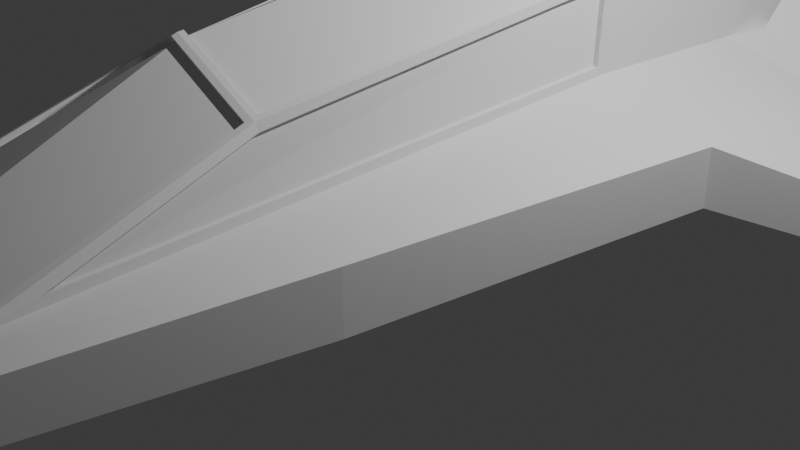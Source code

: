 # Source: spaceship.blend  (saved by Blender 4.1.24; exported with 4.5.12 LTS)
import bpy
from mathutils import Matrix  # noqa: F401  (used for matrix-valued properties, if any)

bpy.ops.wm.read_factory_settings(use_empty=True)
scene = bpy.context.scene
scene.name = 'Scene'

# ---- collections
col_collection = bpy.data.collections.new('Collection'); scene.collection.children.link(col_collection)

# ---- materials (node trees are filled in below, after node groups)
mat_material_001 = bpy.data.materials.new('Material.001')
mat_material_001.use_transparent_shadow = False
mat_material_001.roughness = 1.0

# ---- material node trees
mat_material_001.use_nodes = True; mat_material_001.node_tree.nodes.clear()
_N = mat_material_001.node_tree.nodes; _L = mat_material_001.node_tree.links
n0 = _N.new('ShaderNodeBsdfPrincipled'); n0.name = 'Principled BSDF'; n0.location = (0, 300)
n0.inputs[2].default_value = 1.0
n0.inputs[13].default_value = 0.0
n1 = _N.new('ShaderNodeOutputMaterial'); n1.name = 'Material Output'; n1.location = (280, 300)
_L.new(n0.outputs[0], n1.inputs[0])
n1.is_active_output = True

# ---- world
world_world = bpy.data.worlds.new('World'); scene.world = world_world
world_world.use_nodes = True; world_world.node_tree.nodes.clear()
_N = world_world.node_tree.nodes; _L = world_world.node_tree.links
n0 = _N.new('ShaderNodeOutputWorld'); n0.name = 'World Output'; n0.location = (300, 300)
n1 = _N.new('ShaderNodeBackground'); n1.name = 'Background'; n1.location = (10, 300)
n1.inputs[0].default_value = (0.05088, 0.05088, 0.05088, 1.0)
_L.new(n1.outputs[0], n0.inputs[0])
n0.is_active_output = True
world_world.color = (0.05088, 0.05088, 0.05088)
world_world.use_sun_shadow = False
world_world.sun_shadow_jitter_overblur = 0.0

# ---- cameras
cam_camera = bpy.data.cameras.new('Camera')
cam_camera.clip_end = 100.0
cam_camera.ortho_scale = 7.314

# ---- lights
light_light = bpy.data.lights.new('Light', 'POINT')
light_light.transmission_factor = 0.0
light_light.energy = 1000.0
light_light.shadow_soft_size = 0.1
light_light.shadow_maximum_resolution = 0.006
light_light.use_absolute_resolution = True

# ---- meshes
me_cube_001 = bpy.data.meshes.new('Cube.001')
me_cube_001.from_pydata([(0.7497, 0.05943, -0.4286), (0.9307, 0.01094, -0.9089), (0.793, 0.504, -1.11), (0.7396, 0.5025, -1.004), (-0.8857, -0.01129, -0.3535), (-0.9734, -0.01129, -1.006), (-2.646, 0.2378, -2.012), (-2.402, 0.2378, -1.612), (0.5125, -0.3692, -0.9969), (0.5125, 0.1149, -0.9969), (1.027, -0.01129, -0.9937), (1.027, -0.217, -0.9937), (-0.3151, -0.3692, 1.607), (-0.08629, -0.1621, 4.217), (-0.1607, -0.1621, 4.217), (-0.6226, -0.217, 1.605), (-0.08629, -0.06621, 4.217), (-0.1607, -0.06621, 4.217), (0.6427, -0.217, 1.613), (0.6427, -0.01129, 1.613), (0.1455, -0.06621, 4.218), (0.1455, -0.1621, 4.218), (-0.4013, -0.3692, 0.3017), (-0.798, -0.217, 0.2992), (0.8346, -0.217, 0.3095), (0.8346, -0.01129, 0.3095), (-0.3539, -0.01129, 2.459), (-0.6226, -0.01129, 1.605), (-0.4444, -0.3692, -0.3507), (-0.8857, -0.217, -0.3535), (-0.798, -0.01129, 0.2992), (-0.4013, 0.1149, 0.3017), (-0.007719, 0.4219, 1.628), (-0.2965, 0.2672, 1.625), (-0.2963, 0.2485, 1.618), (-0.007534, 0.4032, 1.621), (0.4638, -0.3692, -0.345), (0.415, -0.3692, 0.3069), (-0.004597, -0.3692, 0.3042), (-0.003063, -0.3692, -0.348), (0.06677, -0.06621, 4.218), (0.3438, -0.01129, 2.463), (-0.01394, -0.01129, 2.604), (-0.01191, -0.06621, 4.217), (0.3175, -0.3692, 1.611), (-0.007662, -0.3692, 1.609), (0.06677, -0.1621, 4.218), (-0.01191, -0.1621, 4.217), (-0.3555, -0.2536, -1.002), (-0.4375, 0.1149, -1.003), (-0.4362, 0.1149, -1.203), (-0.3542, -0.2536, -1.202), (0.3516, 0.03171, 2.242), (0.4097, 0.1426, 0.3363), (0.3899, 0.1401, 0.3351), (0.3318, 0.0292, 2.241), (-0.9734, -0.217, -1.006), (-0.4875, 0.1149, -1.003), (-0.4875, -0.3692, -1.003), (-0.01368, -0.001519, 2.585), (0.3244, -0.001008, 2.452), (0.3246, -0.01969, 2.445), (-0.01349, -0.0202, 2.578), (0.4638, 0.1149, -0.345), (0.5125, 0.4451, -0.9969), (0.4638, 0.4451, -0.345), (0.5888, 0.09284, -0.9111), (0.5532, 0.1443, -0.4298), (0.5533, 0.7495, -1.066), (0.5865, 0.748, -1.171), (0.9306, -0.217, -0.3421), (0.415, 0.1149, 0.3069), (0.04847, 0.5375, -0.9998), (0.4625, 0.4083, -0.9972), (0.4638, 0.4083, -1.197), (0.04973, 0.5375, -1.2), (0.9306, -0.01129, -0.3421), (0.3805, -0.2536, -0.9977), (0.04847, -0.3191, -0.9998), (0.04973, -0.3191, -1.2), (0.3817, -0.2536, -1.198), (-0.00153, -0.3692, -1.0), (-0.3591, 0.03082, 2.243), (-0.3192, 0.2397, 1.6), (-0.2994, 0.237, 1.599), (-0.3393, 0.02816, 2.242), (1.951, -0.4042, -0.4179), (2.17, -0.4042, -0.7084), (-0.4444, 0.1149, -0.3507), (-0.007573, 0.4307, 1.589), (0.3005, 0.2782, 1.591), (0.3008, 0.2584, 1.588), (-0.00735, 0.4109, 1.586), (-0.00153, 0.6055, -1.0), (-0.003063, 0.6055, -0.348), (-0.2981, 0.2786, 1.587), (-0.2979, 0.2588, 1.584), (-0.4875, 0.4451, -1.003), (-0.4444, 0.4451, -0.3507), (-0.004597, 0.6055, 0.3042), (-0.4013, 0.4451, 0.3017), (0.415, 0.4451, 0.3069), (-0.4375, 0.409, -1.003), (-0.05153, 0.5363, -1.0), (-0.05027, 0.5363, -1.2), (-0.4362, 0.409, -1.203), (-1.905, -0.4042, -0.4422), (-1.905, -0.499, -0.4422), (-2.402, 0.181, -1.612), (-2.121, -0.4042, -0.7355), (-2.121, -0.499, -0.7355), (1.951, -0.499, -0.4179), (2.17, -0.499, -0.7084), (-2.646, 0.181, -2.012), (2.712, 0.181, -1.978), (2.712, 0.2378, -1.978), (2.463, 0.2378, -1.581), (2.463, 0.181, -1.581), (-0.7041, 0.06059, -0.4378), (-0.879, 0.01209, -0.9203), (-0.5642, 0.09169, -0.9184), (-0.5328, 0.1432, -0.4366), (-0.5327, 0.7483, -1.072), (-0.5665, 0.7469, -1.178), (-0.7466, 0.5052, -1.12), (-0.6945, 0.5037, -1.013), (0.04847, -0.01129, -0.9998), (-0.00153, -0.01129, -1.0), (0.4625, 0.1149, -0.9972), (-0.05153, -0.3192, -1.0), (-0.05153, -0.01129, -1.0), (-0.05027, -0.01129, -1.2), (-0.05027, -0.3192, -1.2), (0.04973, -0.01129, -1.2), (0.4638, 0.1149, -1.197), (0.2986, 0.2669, 1.629), (0.3175, 0.2679, 1.611), (-0.3345, -0.000841, 2.448), (-0.3151, 0.2679, 1.607), (-0.007662, 0.4282, 1.609), (-0.3962, 0.142, 0.3306), (-0.4042, 0.4122, 0.331), (-0.004691, 0.6029, 0.3241), (0.3953, 0.4506, 0.3267), (-0.3819, 0.451, 0.3218), (0.3216, 0.239, 1.604), (0.4175, 0.4115, 0.3368), (-0.3343, -0.01952, 2.441), (0.2987, 0.2483, 1.621), (-0.3764, 0.1394, 0.3296), (-0.3844, 0.4096, 0.33), (0.3955, 0.4308, 0.3237), (-0.004467, 0.5831, 0.3211), (-0.3817, 0.4312, 0.3188), (0.3977, 0.409, 0.3356), (0.3018, 0.2365, 1.603)], [], [(0, 1, 2, 3), (4, 5, 6, 7), (8, 9, 10, 11), (12, 13, 14, 15), (13, 16, 17, 14), (18, 19, 20, 21), (22, 12, 15, 23), (24, 25, 19, 18), (16, 26, 27, 17), (28, 22, 23, 29), (14, 17, 27, 15), (15, 27, 30, 23), (26, 31, 30, 27), (32, 33, 34, 35), (36, 37, 38, 39), (40, 41, 42, 43), (37, 44, 45, 38), (46, 40, 43, 47), (44, 46, 47, 45), (48, 49, 50, 51), (52, 53, 54, 55), (56, 5, 57, 58), (59, 60, 61, 62), (39, 38, 22, 28), (43, 42, 26, 16), (38, 45, 12, 22), (47, 43, 16, 13), (45, 47, 13, 12), (63, 9, 64, 65), (66, 67, 68, 69), (18, 21, 46, 44), (21, 20, 40, 46), (24, 18, 44, 37), (20, 19, 41, 40), (70, 24, 37, 36), (19, 25, 71, 41), (72, 73, 74, 75), (11, 70, 36, 8), (25, 76, 63, 71), (77, 78, 79, 80), (81, 39, 28, 58), (82, 83, 84, 85), (8, 36, 39, 81), (58, 28, 29, 56), (76, 25, 86, 87), (31, 88, 4, 30), (89, 90, 91, 92), (65, 64, 93, 94), (95, 89, 92, 96), (94, 93, 97, 98), (99, 94, 98, 100), (101, 65, 94, 99), (102, 103, 104, 105), (71, 63, 65, 101), (88, 31, 100, 98), (57, 88, 98, 97), (23, 30, 106, 107), (29, 4, 7, 108), (107, 106, 109, 110), (86, 111, 112, 87), (25, 24, 111, 86), (30, 4, 109, 106), (70, 76, 87, 112), (29, 23, 107, 110), (24, 70, 112, 111), (4, 29, 110, 109), (108, 7, 6, 113), (114, 115, 116, 117), (10, 76, 116, 115), (76, 70, 117, 116), (11, 10, 115, 114), (5, 56, 113, 6), (56, 29, 108, 113), (70, 11, 114, 117), (118, 119, 5, 4), (66, 1, 10, 9), (119, 120, 57, 5), (1, 0, 76, 10), (120, 121, 88, 57), (67, 66, 9, 63), (0, 67, 63, 76), (121, 118, 4, 88), (122, 123, 124, 125), (3, 2, 69, 68), (1, 66, 69, 2), (67, 0, 3, 68), (121, 120, 123, 122), (120, 119, 124, 123), (119, 118, 125, 124), (118, 121, 122, 125), (78, 77, 8, 81), (126, 78, 81, 127), (128, 73, 64, 9), (77, 128, 9, 8), (72, 126, 127, 93), (73, 72, 93, 64), (129, 130, 127, 81), (48, 129, 81, 58), (49, 48, 58, 57), (130, 103, 93, 127), (103, 102, 97, 93), (102, 49, 57, 97), (51, 50, 131, 132), (131, 50, 105, 104), (130, 129, 132, 131), (49, 102, 105, 50), (103, 130, 131, 104), (129, 48, 51, 132), (79, 133, 134, 80), (134, 133, 75, 74), (128, 77, 80, 134), (78, 126, 133, 79), (126, 72, 75, 133), (73, 128, 134, 74), (60, 59, 42, 41), (135, 60, 41, 136), (59, 137, 26, 42), (137, 33, 138, 26), (32, 135, 136, 139), (33, 32, 139, 138), (82, 140, 31, 26), (140, 141, 100, 31), (83, 82, 26, 138), (141, 83, 138, 100), (90, 89, 139, 136), (142, 143, 101, 99), (89, 95, 138, 139), (144, 142, 99, 100), (95, 144, 100, 138), (143, 90, 136, 101), (52, 145, 136, 41), (53, 52, 41, 71), (145, 146, 101, 136), (146, 53, 71, 101), (147, 62, 35, 34), (62, 61, 148, 35), (33, 137, 147, 34), (60, 135, 148, 61), (135, 32, 35, 148), (137, 59, 62, 147), (149, 85, 84, 150), (140, 82, 85, 149), (83, 141, 150, 84), (141, 140, 149, 150), (91, 151, 152, 92), (92, 152, 153, 96), (90, 143, 151, 91), (142, 144, 153, 152), (143, 142, 152, 151), (144, 95, 96, 153), (55, 54, 154, 155), (146, 145, 155, 154), (145, 52, 55, 155), (53, 146, 154, 54)])
me_cube_001.polygons.foreach_set('use_smooth', [True] * 154)
_k = set([(0, 1), (0, 3), (0, 67), (0, 76), (1, 2), (1, 10), (1, 66), (2, 3), (2, 69), (3, 68), (4, 5), (4, 7), (4, 29), (4, 30), (4, 88), (4, 109), (4, 118), (5, 6), (5, 56), (5, 57), (5, 119), (6, 7), (6, 113), (7, 108), (8, 11), (8, 36), (8, 81), (9, 10), (9, 63), (9, 64), (9, 66), (10, 11), (10, 76), (10, 115), (11, 70), (11, 114), (12, 13), (12, 15), (12, 22), (12, 45), (13, 14), (13, 47), (14, 15), (14, 17), (15, 23), (15, 27), (16, 17), (16, 26), (16, 43), (17, 27), (18, 19), (18, 21), (18, 24), (18, 44), (19, 20), (19, 25), (19, 41), (20, 21), (20, 40), (21, 46), (22, 23), (22, 28), (23, 29), (23, 30), (23, 107), (24, 25), (24, 37), (24, 70), (24, 111), (25, 71), (25, 76), (25, 86), (26, 27), (26, 31), (26, 42), (26, 82), (26, 137), (26, 138), (27, 30), (28, 29), (28, 58), (29, 56), (29, 108), (29, 110), (30, 31), (30, 106), (31, 88), (31, 100), (31, 140), (32, 33), (32, 35), (32, 135), (32, 139), (33, 34), (33, 137), (33, 138), (34, 35), (34, 147), (35, 62), (35, 148), (36, 37), (36, 70), (37, 44), (40, 41), (40, 43), (41, 42), (41, 52), (41, 60), (41, 71), (41, 136), (42, 43), (42, 59), (44, 45), (44, 46), (46, 47), (48, 49), (48, 51), (48, 129), (49, 50), (49, 102), (50, 51), (50, 105), (51, 132), (52, 53), (52, 55), (52, 145), (53, 54), (53, 71), (53, 146), (54, 55), (54, 154), (55, 155), (56, 58), (56, 113), (57, 88), (57, 97), (57, 120), (58, 81), (59, 60), (59, 62), (59, 137), (60, 61), (60, 135), (61, 62), (61, 148), (62, 147), (63, 67), (63, 71), (63, 76), (64, 65), (64, 93), (65, 94), (65, 101), (66, 67), (66, 69), (67, 68), (68, 69), (70, 76), (70, 112), (70, 117), (71, 101), (72, 73), (72, 75), (72, 126), (73, 74), (73, 128), (74, 75), (74, 134), (75, 133), (76, 87), (76, 116), (77, 78), (77, 80), (77, 128), (78, 79), (78, 126), (79, 80), (79, 133), (80, 134), (82, 83), (82, 85), (82, 140), (83, 84), (83, 138), (83, 141), (84, 85), (84, 150), (85, 149), (86, 87), (86, 111), (87, 112), (88, 121), (89, 90), (89, 92), (89, 95), (89, 139), (90, 91), (90, 136), (90, 143), (91, 92), (91, 151), (92, 96), (92, 152), (93, 94), (93, 97), (94, 98), (94, 99), (95, 96), (95, 138), (95, 144), (96, 153), (97, 98), (98, 100), (99, 100), (99, 101), (99, 142), (100, 138), (100, 141), (100, 144), (101, 136), (101, 143), (101, 146), (102, 103), (102, 105), (103, 104), (103, 130), (104, 105), (104, 131), (106, 107), (106, 109), (107, 110), (108, 113), (109, 110), (111, 112), (114, 115), (114, 117), (115, 116), (116, 117), (118, 119), (118, 121), (118, 125), (119, 120), (119, 124), (120, 121), (120, 123), (121, 122), (122, 123), (122, 125), (123, 124), (124, 125), (128, 134), (129, 130), (129, 132), (131, 132), (135, 136), (135, 148), (136, 139), (136, 145), (137, 147), (138, 139), (140, 141), (140, 149), (141, 150), (142, 143), (142, 144), (142, 152), (143, 151), (144, 153), (145, 146), (145, 155), (146, 154), (149, 150), (151, 152), (152, 153), (154, 155)])
me_cube_001.attributes.new('sharp_edge', 'BOOLEAN', 'EDGE').data.foreach_set('value', [ (min(e.vertices), max(e.vertices)) in _k for e in me_cube_001.edges])
_uv = me_cube_001.uv_layers.new(name='UVMap')
_uv.uv.foreach_set('vector', [0.8478, 0.5112, 0.8709, 0.5106, 0.8709, 0.5106, 0.8478, 0.5112, 0.8438, 0.75, 0.875, 0.75, 0.875, 0.75, 0.8438, 0.75, 0.375, 0.1857, 0.625, 0.1857, 0.625, 0.25, 0.375, 0.25, 0.25, 0.6893, 0.375, 0.6893, 0.375, 0.75, 0.25, 0.75, 0.375, 0.6893, 0.625, 0.6893, 0.625, 0.75, 0.375, 0.75, 0.375, 0.375, 0.625, 0.375, 0.625, 0.5, 0.375, 0.5, 0.1875, 0.6893, 0.25, 0.6893, 0.25, 0.75, 0.1875, 0.75, 0.375, 0.3125, 0.625, 0.3125, 0.625, 0.375, 0.375, 0.375, 0.625, 0.6893, 0.75, 0.6893, 0.75, 0.75, 0.625, 0.75, 0.1562, 0.6893, 0.1875, 0.6893, 0.1875, 0.75, 0.1562, 0.75, 0.375, 0.75, 0.625, 0.75, 0.625, 0.875, 0.375, 0.875, 0.375, 0.875, 0.625, 0.875, 0.625, 0.9375, 0.375, 0.9375, 0.75, 0.6893, 0.8125, 0.6893, 0.8125, 0.75, 0.75, 0.75, 0.75, 0.6284, 0.75, 0.6857, 0.75, 0.6857, 0.75, 0.6284, 0.1562, 0.5643, 0.1875, 0.5643, 0.1875, 0.6285, 0.1562, 0.6285, 0.625, 0.5643, 0.75, 0.5643, 0.75, 0.6285, 0.625, 0.6285, 0.1875, 0.5643, 0.25, 0.5643, 0.25, 0.6285, 0.1875, 0.6285, 0.375, 0.5643, 0.625, 0.5643, 0.625, 0.6285, 0.375, 0.6285, 0.25, 0.5643, 0.375, 0.5643, 0.375, 0.6285, 0.25, 0.6285, 0.4025, 0.067, 0.625, 0.067, 0.625, 0.067, 0.4025, 0.067, 0.7533, 0.5643, 0.8115, 0.5643, 0.8115, 0.5643, 0.7533, 0.5643, 0.375, 0.0, 0.625, 0.0, 0.625, 0.06075, 0.375, 0.06075, 0.75, 0.6284, 0.75, 0.5678, 0.75, 0.5678, 0.75, 0.6284, 0.1562, 0.6285, 0.1875, 0.6285, 0.1875, 0.6893, 0.1562, 0.6893, 0.625, 0.6285, 0.75, 0.6285, 0.75, 0.6893, 0.625, 0.6893, 0.1875, 0.6285, 0.25, 0.6285, 0.25, 0.6893, 0.1875, 0.6893, 0.375, 0.6285, 0.625, 0.6285, 0.625, 0.6893, 0.375, 0.6893, 0.25, 0.6285, 0.375, 0.6285, 0.375, 0.6893, 0.25, 0.6893, 0.8438, 0.5643, 0.875, 0.5643, 0.875, 0.5643, 0.8438, 0.5643, 0.8709, 0.5537, 0.8478, 0.5531, 0.8478, 0.5531, 0.8709, 0.5537, 0.25, 0.5, 0.375, 0.5, 0.375, 0.5643, 0.25, 0.5643, 0.375, 0.5, 0.625, 0.5, 0.625, 0.5643, 0.375, 0.5643, 0.1875, 0.5, 0.25, 0.5, 0.25, 0.5643, 0.1875, 0.5643, 0.625, 0.5, 0.75, 0.5, 0.75, 0.5643, 0.625, 0.5643, 0.1562, 0.5, 0.1875, 0.5, 0.1875, 0.5643, 0.1562, 0.5643, 0.75, 0.5, 0.8125, 0.5, 0.8125, 0.5643, 0.75, 0.5643, 0.625, 0.1277, 0.625, 0.1795, 0.625, 0.1795, 0.625, 0.1277, 0.125, 0.5, 0.1562, 0.5, 0.1562, 0.5643, 0.125, 0.5643, 0.8125, 0.5, 0.8438, 0.5, 0.8438, 0.5643, 0.8125, 0.5643, 0.4024, 0.1795, 0.408, 0.1277, 0.408, 0.1277, 0.4024, 0.1795, 0.125, 0.6285, 0.1562, 0.6285, 0.1562, 0.6893, 0.125, 0.6893, 0.7532, 0.6893, 0.7536, 0.6893, 0.7536, 0.6893, 0.7532, 0.6893, 0.125, 0.5643, 0.1562, 0.5643, 0.1562, 0.6285, 0.125, 0.6285, 0.125, 0.6893, 0.1562, 0.6893, 0.1562, 0.75, 0.125, 0.75, 0.8438, 0.5, 0.8125, 0.5, 0.8125, 0.5, 0.8438, 0.5, 0.8125, 0.6893, 0.8438, 0.6893, 0.8438, 0.75, 0.8125, 0.75, 0.751, 0.6285, 0.7509, 0.5677, 0.7509, 0.5677, 0.751, 0.6285, 0.8438, 0.5643, 0.875, 0.5643, 0.875, 0.6285, 0.8438, 0.6285, 0.7509, 0.6858, 0.751, 0.6285, 0.751, 0.6285, 0.7509, 0.6858, 0.8438, 0.6285, 0.875, 0.6285, 0.875, 0.6893, 0.8438, 0.6893, 0.8125, 0.6285, 0.8438, 0.6285, 0.8438, 0.6893, 0.8125, 0.6893, 0.8125, 0.5643, 0.8438, 0.5643, 0.8438, 0.6285, 0.8125, 0.6285, 0.625, 0.067, 0.625, 0.1152, 0.625, 0.1152, 0.625, 0.067, 0.8125, 0.5643, 0.8438, 0.5643, 0.8438, 0.5643, 0.8125, 0.5643, 0.8438, 0.6893, 0.8125, 0.6893, 0.8125, 0.6893, 0.8438, 0.6893, 0.875, 0.6893, 0.8438, 0.6893, 0.8438, 0.6893, 0.875, 0.6893, 0.375, 0.9375, 0.625, 0.9375, 0.625, 0.9375, 0.375, 0.9375, 0.375, 0.9688, 0.625, 0.9688, 0.625, 0.9688, 0.375, 0.9688, 0.375, 0.9375, 0.625, 0.9375, 0.625, 0.9688, 0.375, 0.9688, 0.8125, 0.5, 0.375, 0.3125, 0.1562, 0.5, 0.8438, 0.5, 0.625, 0.3125, 0.375, 0.3125, 0.375, 0.3125, 0.625, 0.3125, 0.8125, 0.75, 0.8438, 0.75, 0.8438, 0.75, 0.8125, 0.75, 0.1562, 0.5, 0.8438, 0.5, 0.8438, 0.5, 0.1562, 0.5, 0.1562, 0.75, 0.1875, 0.75, 0.1875, 0.75, 0.1562, 0.75, 0.1875, 0.5, 0.1562, 0.5, 0.1562, 0.5, 0.1875, 0.5, 0.625, 0.9688, 0.375, 0.9688, 0.375, 0.9688, 0.625, 0.9688, 0.375, 0.9688, 0.625, 0.9688, 0.625, 1.0, 0.375, 1.0, 0.125, 0.5, 0.625, 0.25, 0.8438, 0.5, 0.1562, 0.5, 0.875, 0.5, 0.8438, 0.5, 0.8438, 0.5, 0.875, 0.5, 0.8438, 0.5, 0.1562, 0.5, 0.1562, 0.5, 0.8438, 0.5, 0.375, 0.25, 0.625, 0.25, 0.625, 0.25, 0.375, 0.25, 0.625, 0.0, 0.375, 0.0, 0.375, 0.0, 0.625, 0.0, 0.125, 0.75, 0.1562, 0.75, 0.1562, 0.75, 0.125, 0.75, 0.1562, 0.5, 0.125, 0.5, 0.125, 0.5, 0.1562, 0.5, 0.8478, 0.7388, 0.8709, 0.7394, 0.875, 0.75, 0.8438, 0.75, 0.8709, 0.5537, 0.8709, 0.5106, 0.875, 0.5, 0.875, 0.5643, 0.8709, 0.7394, 0.8709, 0.6998, 0.875, 0.6893, 0.875, 0.75, 0.8709, 0.5106, 0.8478, 0.5112, 0.8438, 0.5, 0.875, 0.5, 0.8709, 0.6998, 0.8478, 0.7004, 0.8438, 0.6893, 0.875, 0.6893, 0.8478, 0.5531, 0.8709, 0.5537, 0.875, 0.5643, 0.8438, 0.5643, 0.8478, 0.5112, 0.8478, 0.5531, 0.8438, 0.5643, 0.8438, 0.5, 0.8478, 0.7004, 0.8478, 0.7388, 0.8438, 0.75, 0.8438, 0.6893, 0.8478, 0.7004, 0.8709, 0.6998, 0.8709, 0.7394, 0.8478, 0.7388, 0.8478, 0.5112, 0.8709, 0.5106, 0.8709, 0.5537, 0.8478, 0.5531, 0.8709, 0.5106, 0.8709, 0.5537, 0.8709, 0.5537, 0.8709, 0.5106, 0.8478, 0.5531, 0.8478, 0.5112, 0.8478, 0.5112, 0.8478, 0.5531, 0.8478, 0.7004, 0.8709, 0.6998, 0.8709, 0.6998, 0.8478, 0.7004, 0.8709, 0.6998, 0.8709, 0.7394, 0.8709, 0.7394, 0.8709, 0.6998, 0.8709, 0.7394, 0.8478, 0.7388, 0.8478, 0.7388, 0.8709, 0.7394, 0.8478, 0.7388, 0.8478, 0.7004, 0.8478, 0.7004, 0.8478, 0.7388, 0.408, 0.1277, 0.4024, 0.1795, 0.375, 0.1857, 0.375, 0.1215, 0.625, 0.1277, 0.408, 0.1277, 0.375, 0.1215, 0.625, 0.1215, 0.6318, 0.1795, 0.625, 0.1795, 0.625, 0.1857, 0.625, 0.1857, 0.4024, 0.1795, 0.6318, 0.1795, 0.625, 0.1857, 0.375, 0.1857, 0.625, 0.1277, 0.625, 0.1277, 0.625, 0.1215, 0.625, 0.1215, 0.625, 0.1795, 0.625, 0.1277, 0.625, 0.1215, 0.625, 0.1857, 0.408, 0.1152, 0.625, 0.1152, 0.625, 0.1215, 0.375, 0.1215, 0.4025, 0.067, 0.408, 0.1152, 0.375, 0.1215, 0.375, 0.06075, 0.625, 0.067, 0.4025, 0.067, 0.375, 0.06075, 0.625, 0.06075, 0.625, 0.1152, 0.625, 0.1152, 0.625, 0.1215, 0.625, 0.1215, 0.625, 0.1152, 0.625, 0.067, 0.625, 0.06075, 0.625, 0.1215, 0.625, 0.067, 0.625, 0.067, 0.625, 0.06075, 0.625, 0.06075, 0.4025, 0.067, 0.625, 0.067, 0.625, 0.1152, 0.408, 0.1152, 0.625, 0.1152, 0.625, 0.067, 0.625, 0.067, 0.625, 0.1152, 0.625, 0.1152, 0.408, 0.1152, 0.408, 0.1152, 0.625, 0.1152, 0.625, 0.067, 0.625, 0.067, 0.625, 0.067, 0.625, 0.067, 0.625, 0.1152, 0.625, 0.1152, 0.625, 0.1152, 0.625, 0.1152, 0.408, 0.1152, 0.4025, 0.067, 0.4025, 0.067, 0.408, 0.1152, 0.408, 0.1277, 0.625, 0.1277, 0.6318, 0.1795, 0.4024, 0.1795, 0.6318, 0.1795, 0.625, 0.1277, 0.625, 0.1277, 0.625, 0.1795, 0.6318, 0.1795, 0.4024, 0.1795, 0.4024, 0.1795, 0.6318, 0.1795, 0.408, 0.1277, 0.625, 0.1277, 0.625, 0.1277, 0.408, 0.1277, 0.625, 0.1277, 0.625, 0.1277, 0.625, 0.1277, 0.625, 0.1277, 0.625, 0.1795, 0.6318, 0.1795, 0.6318, 0.1795, 0.625, 0.1795, 0.75, 0.5678, 0.75, 0.6284, 0.75, 0.6285, 0.75, 0.5643, 0.75, 0.5679, 0.75, 0.5678, 0.75, 0.5643, 0.75, 0.5643, 0.75, 0.6284, 0.75, 0.6857, 0.75, 0.6893, 0.75, 0.6285, 0.75, 0.6857, 0.75, 0.6857, 0.75, 0.6893, 0.75, 0.6893, 0.75, 0.6284, 0.75, 0.5679, 0.75, 0.5643, 0.75, 0.6285, 0.75, 0.6857, 0.75, 0.6284, 0.75, 0.6285, 0.75, 0.6893, 0.7532, 0.6893, 0.8115, 0.6893, 0.8125, 0.6893, 0.75, 0.6893, 0.8115, 0.6893, 0.8113, 0.6893, 0.8125, 0.6893, 0.8125, 0.6893, 0.7536, 0.6893, 0.7532, 0.6893, 0.75, 0.6893, 0.75, 0.6893, 0.8113, 0.6893, 0.7536, 0.6893, 0.75, 0.6893, 0.8125, 0.6893, 0.7509, 0.5677, 0.751, 0.6285, 0.75, 0.6285, 0.75, 0.5643, 0.8115, 0.6285, 0.8116, 0.5672, 0.8125, 0.5643, 0.8125, 0.6285, 0.751, 0.6285, 0.7509, 0.6858, 0.75, 0.6893, 0.75, 0.6285, 0.8116, 0.6864, 0.8115, 0.6285, 0.8125, 0.6285, 0.8125, 0.6893, 0.7509, 0.6858, 0.8116, 0.6864, 0.8125, 0.6893, 0.75, 0.6893, 0.8116, 0.5672, 0.7509, 0.5677, 0.75, 0.5643, 0.8125, 0.5643, 0.7533, 0.5643, 0.7537, 0.5643, 0.75, 0.5643, 0.75, 0.5643, 0.8115, 0.5643, 0.7533, 0.5643, 0.75, 0.5643, 0.8125, 0.5643, 0.7537, 0.5643, 0.8112, 0.5643, 0.8125, 0.5643, 0.75, 0.5643, 0.8112, 0.5643, 0.8115, 0.5643, 0.8125, 0.5643, 0.8125, 0.5643, 0.75, 0.6857, 0.75, 0.6284, 0.75, 0.6284, 0.75, 0.6857, 0.75, 0.6284, 0.75, 0.5678, 0.75, 0.5679, 0.75, 0.6284, 0.75, 0.6857, 0.75, 0.6857, 0.75, 0.6857, 0.75, 0.6857, 0.75, 0.5678, 0.75, 0.5679, 0.75, 0.5679, 0.75, 0.5678, 0.75, 0.5679, 0.75, 0.6284, 0.75, 0.6284, 0.75, 0.5679, 0.75, 0.6857, 0.75, 0.6284, 0.75, 0.6284, 0.75, 0.6857, 0.8115, 0.6893, 0.7532, 0.6893, 0.7536, 0.6893, 0.8113, 0.6893, 0.8115, 0.6893, 0.7532, 0.6893, 0.7532, 0.6893, 0.8115, 0.6893, 0.7536, 0.6893, 0.8113, 0.6893, 0.8113, 0.6893, 0.7536, 0.6893, 0.8113, 0.6893, 0.8115, 0.6893, 0.8115, 0.6893, 0.8113, 0.6893, 0.7509, 0.5677, 0.8116, 0.5672, 0.8115, 0.6285, 0.751, 0.6285, 0.751, 0.6285, 0.8115, 0.6285, 0.8116, 0.6864, 0.7509, 0.6858, 0.7509, 0.5677, 0.8116, 0.5672, 0.8116, 0.5672, 0.7509, 0.5677, 0.8115, 0.6285, 0.8116, 0.6864, 0.8116, 0.6864, 0.8115, 0.6285, 0.8116, 0.5672, 0.8115, 0.6285, 0.8115, 0.6285, 0.8116, 0.5672, 0.8116, 0.6864, 0.7509, 0.6858, 0.7509, 0.6858, 0.8116, 0.6864, 0.7533, 0.5643, 0.8115, 0.5643, 0.8112, 0.5643, 0.7537, 0.5643, 0.8112, 0.5643, 0.7537, 0.5643, 0.7537, 0.5643, 0.8112, 0.5643, 0.7537, 0.5643, 0.7533, 0.5643, 0.7533, 0.5643, 0.7537, 0.5643, 0.8115, 0.5643, 0.8112, 0.5643, 0.8112, 0.5643, 0.8115, 0.5643])
me_cube_001.materials.append(mat_material_001)
me_cube_001.update()
me_cube_001.normals_split_custom_set([tuple(v) for v in zip(*[iter([0.8629, 0.3964, 0.3135, 0.8629, 0.3964, 0.3135, 0.8629, 0.3964, 0.3135, 0.8629, 0.3964, 0.3135, 0.1968, 0.9785, -0.06192, 0.1968, 0.9785, -0.06192, 0.1968, 0.9785, -0.06192, 0.1968, 0.9785, -0.06192, 0.006302, 1.438e-07, -1.0, 0.006301, 3.65e-08, -1.0, 0.006301, -9.193e-09, -1.0, 0.006301, -9.193e-09, -1.0, -0.3689, -0.9246, 0.09517, -0.3689, -0.9246, 0.09517, -0.3689, -0.9246, 0.09517, -0.3689, -0.9246, 0.09517, -0.006304, 0.0, 1.0, -0.006304, 0.0, 1.0, -0.006308, 0.0, 1.0, -0.006308, 0.0, 1.0, 0.9823, 0.0, 0.1875, 0.9823, 0.0, 0.1875, 0.9823, 0.0, 0.1875, 0.9823, 0.0, 0.1875, -0.3965, -0.9172, 0.03974, -0.3965, -0.9172, 0.03974, -0.3965, -0.9172, 0.03974, -0.3965, -0.9172, 0.03974, 0.9893, 0.0, 0.1457, 0.9893, 0.0, 0.1457, 0.9893, 0.0, 0.1457, 0.9893, 0.0, 0.1457, -0.1065, 0.9934, 0.04275, -0.1065, 0.9934, 0.04275, -0.1065, 0.9934, 0.04275, -0.1065, 0.9934, 0.04275, -0.3412, -0.9394, 0.0342, -0.3412, -0.9394, 0.0342, -0.3412, -0.9394, 0.0342, -0.3412, -0.9394, 0.0342, -0.9847, 0.0, 0.1741, -0.9847, 0.0, 0.1741, -0.9847, 0.0, 0.1741, -0.9847, 0.0, 0.1741, -0.9911, 0.0, 0.1332, -0.9911, 0.0, 0.1332, -0.9911, 0.0, 0.1332, -0.9911, 0.0, 0.1332, -0.2495, 0.967, 0.0513, -0.2495, 0.967, 0.0513, -0.2495, 0.967, 0.0513, -0.2495, 0.967, 0.0513, 0.1773, -0.3498, 0.9199, 0.1773, -0.3498, 0.9199, 0.1773, -0.3498, 0.9199, 0.1773, -0.3498, 0.9199, 0.0, -1.0, 1.258e-08, 0.0, -1.0, -3.783e-09, 0.0, -1.0, 2.971e-09, 0.0, -1.0, 2.053e-08, 0.01078, 0.9994, 0.03348, 0.01078, 0.9994, 0.03348, 0.01078, 0.9994, 0.03348, 0.01078, 0.9994, 0.03348, 0.0, -1.0, -3.783e-09, 0.0, -1.0, -1.582e-08, 0.0, -1.0, -7.928e-09, 0.0, -1.0, 2.971e-09, -0.006301, 0.0, 1.0, -0.006301, 0.0, 1.0, -0.006301, 0.0, 1.0, -0.006301, 0.0, 1.0, -0.0004987, -0.9969, 0.07911, -0.0004987, -0.9969, 0.07911, -0.0004986, -0.9969, 0.07911, -0.0004986, -0.9969, 0.07911, -0.9761, -0.2173, -0.006152, -0.9761, -0.2173, -0.006152, -0.9761, -0.2173, -0.006152, -0.9761, -0.2173, -0.006152, -0.1288, 0.9902, 0.0537, -0.1288, 0.9902, 0.0537, -0.1288, 0.9902, 0.0537, -0.1288, 0.9902, 0.0537, 0.006303, 0.0, -1.0, 0.006303, 0.0, -1.0, 0.006301, -7.323e-08, -1.0, 0.006302, -6.802e-08, -1.0, -0.3457, 0.332, -0.8776, -0.3457, 0.332, -0.8776, -0.3457, 0.332, -0.8776, -0.3457, 0.332, -0.8776, 0.0, -1.0, 2.053e-08, 0.0, -1.0, 2.971e-09, 0.0, -1.0, 1.069e-08, 0.0, -1.0, 2.908e-08, -0.01179, 0.9994, 0.03351, -0.01179, 0.9994, 0.03351, -0.01179, 0.9994, 0.03351, -0.01179, 0.9994, 0.03351, 0.0, -1.0, 2.971e-09, 0.0, -1.0, -7.928e-09, 0.0, -1.0, 0.0, 0.0, -1.0, 1.069e-08, -0.006301, 0.0, 1.0, -0.006301, 0.0, 1.0, -0.006304, 0.0, 1.0, -0.006304, 0.0, 1.0, -0.0004986, -0.9969, 0.07911, -0.0004986, -0.9969, 0.07911, -0.0004984, -0.9969, 0.07911, -0.0004984, -0.9969, 0.07911, 0.9972, 0.0, 0.07456, 0.9972, 0.0, 0.07456, 0.9972, 0.0, 0.07456, 0.9972, 0.0, 0.07456, -0.9909, -0.0792, -0.1091, -0.9909, -0.0792, -0.1091, -0.9909, -0.0792, -0.1091, -0.9909, -0.0792, -0.1091, 0.3502, -0.9316, 0.09707, 0.3502, -0.9316, 0.09707, 0.3502, -0.9316, 0.09707, 0.3502, -0.9316, 0.09707, -0.006299, 0.0, 1.0, -0.006299, 0.0, 1.0, -0.006301, 0.0, 1.0, -0.006301, 0.0, 1.0, 0.3776, -0.925, 0.04191, 0.3776, -0.925, 0.04191, 0.3776, -0.925, 0.04191, 0.3776, -0.925, 0.04191, 0.09395, 0.9947, 0.04174, 0.09395, 0.9947, 0.04174, 0.09395, 0.9947, 0.04174, 0.09395, 0.9947, 0.04174, 0.3242, -0.9453, 0.03598, 0.3242, -0.9453, 0.03598, 0.3242, -0.9453, 0.03598, 0.3242, -0.9453, 0.03598, 0.2332, 0.971, 0.05316, 0.2332, 0.971, 0.05316, 0.2332, 0.971, 0.05316, 0.2332, 0.971, 0.05316, 0.2978, 0.9546, 0.001877, 0.2978, 0.9546, 0.001877, 0.2978, 0.9546, 0.001877, 0.2978, 0.9546, 0.001877, 0.2959, -0.9547, 0.03284, 0.2959, -0.9547, 0.03284, 0.2959, -0.9547, 0.03284, 0.2959, -0.9547, 0.03284, 0.2735, 0.9614, 0.03036, 0.2735, 0.9614, 0.03036, 0.2735, 0.9614, 0.03036, 0.2735, 0.9614, 0.03036, 0.1937, -0.9811, 0.001221, 0.1937, -0.9811, 0.001221, 0.1937, -0.9811, 0.001221, 0.1937, -0.9811, 0.001221, 0.0, -1.0, 2.724e-08, 0.0, -1.0, 2.053e-08, 0.0, -1.0, 2.908e-08, 0.0, -1.0, 3.696e-08, -0.1417, -0.9388, -0.314, -0.1417, -0.9388, -0.314, -0.1417, -0.9388, -0.314, -0.1417, -0.9388, -0.314, 0.0, -1.0, 1.747e-08, 0.0, -1.0, 1.258e-08, 0.0, -1.0, 2.053e-08, 0.0, -1.0, 2.724e-08, -0.3117, -0.9497, 0.03124, -0.3117, -0.9497, 0.03124, -0.3117, -0.9497, 0.03124, -0.3117, -0.9497, 0.03124, 0.3645, 0.9232, 0.1217, 0.3645, 0.9232, 0.1217, 0.3645, 0.9232, 0.1217, 0.3645, 0.9232, 0.1217, -0.2884, 0.9571, 0.02891, -0.2884, 0.9571, 0.02891, -0.2884, 0.9571, 0.02891, -0.2884, 0.9571, 0.02891, 0.08046, 0.1505, -0.9853, 0.08046, 0.1505, -0.9853, 0.08046, 0.1505, -0.9853, 0.08046, 0.1505, -0.9853, 0.3106, 0.9504, 0.01198, 0.3106, 0.9504, 0.01198, 0.3106, 0.9504, 0.01198, 0.3106, 0.9504, 0.01198, -0.0715, 0.1489, -0.9863, -0.0715, 0.1489, -0.9863, -0.0715, 0.1489, -0.9863, -0.0715, 0.1489, -0.9863, -0.3269, 0.945, 0.01041, -0.3269, 0.945, 0.01041, -0.3269, 0.945, 0.01041, -0.3269, 0.945, 0.01041, -0.3574, 0.9339, 0.01139, -0.3574, 0.9339, 0.01139, -0.3574, 0.9339, 0.01139, -0.3574, 0.9339, 0.01139, 0.3401, 0.9403, 0.01311, 0.3401, 0.9403, 0.01311, 0.3401, 0.9403, 0.01311, 0.3401, 0.9403, 0.01311, -0.3133, 0.9497, -0.001975, -0.3133, 0.9497, -0.001975, -0.3133, 0.9497, -0.001975, -0.3133, 0.9497, -0.001975, 0.9972, 0.0, 0.07456, 0.9972, 0.0, 0.07456, 0.9972, 0.0, 0.07456, 0.9972, 0.0, 0.07456, -0.9978, 0.0, 0.0659, -0.9978, 0.0, 0.06591, -0.9978, 0.0, 0.06591, -0.9978, 0.0, 0.0659, -0.9978, 0.0, 0.0659, -0.9978, 0.0, 0.0659, -0.9978, 0.0, 0.0659, -0.9978, 0.0, 0.0659, -0.5563, 0.0, 0.831, -0.5563, 0.0, 0.831, -0.5563, 0.0, 0.831, -0.5563, 0.0, 0.831, -0.6385, 0.0, 0.7696, -0.6385, 0.0, 0.7696, -0.6385, 0.0, 0.7696, -0.6385, 0.0, 0.7696, -0.8064, 0.0, 0.5914, -0.8064, 0.0, 0.5914, -0.8064, 0.0, 0.5914, -0.8064, 0.0, 0.5914, 0.7989, 0.0, 0.6015, 0.7989, 0.0, 0.6015, 0.7989, 0.0, 0.6015, 0.7989, 0.0, 0.6015, 0.5458, 0.0, 0.8379, 0.5458, 0.0, 0.8379, 0.5458, 0.0, 0.8379, 0.5458, 0.0, 0.8379, -0.366, 0.9232, 0.1171, -0.366, 0.9232, 0.1171, -0.366, 0.9232, 0.1171, -0.366, 0.9232, 0.1171, -0.2834, 0.0, -0.959, -0.2834, 0.0, -0.959, -0.2834, 0.0, -0.959, -0.2834, 0.0, -0.959, 0.2725, -0.9582, -0.08723, 0.2725, -0.9582, -0.08723, 0.2725, -0.9582, -0.08723, 0.2725, -0.9582, -0.08723, -0.2714, -0.9582, -0.09066, -0.2714, -0.9582, -0.09066, -0.2714, -0.9582, -0.09066, -0.2714, -0.9582, -0.09066, 0.2955, 0.0, -0.9553, 0.2955, 0.0, -0.9553, 0.2955, 0.0, -0.9553, 0.2955, 0.0, -0.9553, -0.8542, 0.0, 0.52, -0.8542, 0.0, 0.52, -0.8542, 0.0, 0.52, -0.8542, 0.0, 0.52, 0.8475, 0.0, 0.5307, 0.8475, 0.0, 0.5307, 0.8475, 0.0, 0.5307, 0.8475, 0.0, 0.5307, -0.196, 0.9785, -0.0644, -0.196, 0.9785, -0.0644, -0.196, 0.9785, -0.0644, -0.196, 0.9785, -0.0644, 0.6288, 0.0, 0.7776, 0.6288, 0.0, 0.7776, 0.6288, 0.0, 0.7776, 0.6288, 0.0, 0.7776, -0.5044, 0.0, -0.8634, -0.5044, 0.0, -0.8634, -0.5044, 0.0, -0.8634, -0.5044, 0.0, -0.8634, 0.5153, 0.0, -0.857, 0.5153, 0.0, -0.857, 0.5153, 0.0, -0.857, 0.5153, 0.0, -0.857, -0.3046, -0.9477, 0.09583, -0.3046, -0.9477, 0.09583, -0.3046, -0.9477, 0.09583, -0.3046, -0.9477, 0.09583, 0.3033, -0.9477, 0.09966, 0.3033, -0.9477, 0.09966, 0.3033, -0.9477, 0.09966, 0.3033, -0.9477, 0.09966, -0.3262, 0.9447, 0.03509, -0.3262, 0.9447, 0.03509, -0.3262, 0.9447, 0.03509, -0.3262, 0.9447, 0.03509, 0.236, 0.9714, 0.02615, 0.236, 0.9714, 0.02615, 0.236, 0.9714, 0.02615, 0.236, 0.9714, 0.02615, -0.249, 0.9682, 0.0249, -0.249, 0.9682, 0.0249, -0.249, 0.9682, 0.0249, -0.249, 0.9682, 0.0249, 0.318, 0.9474, 0.03721, 0.318, 0.9474, 0.03721, 0.318, 0.9474, 0.03721, 0.318, 0.9474, 0.03721, 0.03066, 0.9984, -0.04731, 0.03066, 0.9984, -0.04731, 0.03066, 0.9984, -0.04731, 0.03066, 0.9984, -0.04731, -0.04383, 0.9979, -0.04859, -0.04383, 0.9979, -0.04859, -0.04383, 0.9979, -0.04859, -0.04383, 0.9979, -0.04859, 0.2798, 0.8864, 0.3688, 0.2798, 0.8864, 0.3688, 0.2798, 0.8864, 0.3688, 0.2798, 0.8864, 0.3688, -0.3037, 0.8845, 0.3542, -0.3037, 0.8845, 0.3542, -0.3037, 0.8845, 0.3542, -0.3037, 0.8845, 0.3542, -0.7442, 0.596, 0.3016, -0.7442, 0.596, 0.3016, -0.7442, 0.596, 0.3016, -0.7442, 0.596, 0.3016, 0.7102, 0.6407, 0.2919, 0.7102, 0.6407, 0.2919, 0.7102, 0.6407, 0.2919, 0.7102, 0.6407, 0.2919, -0.1214, -0.3824, -0.916, -0.1214, -0.3824, -0.916, -0.1214, -0.3824, -0.916, -0.1214, -0.3824, -0.916, 0.4829, 0.6642, 0.5707, 0.4829, 0.6642, 0.5707, 0.4829, 0.6642, 0.5707, 0.4829, 0.6642, 0.5707, 0.992, -0.07191, -0.1036, 0.992, -0.07191, -0.1036, 0.992, -0.07191, -0.1036, 0.992, -0.07191, -0.1036, 0.1427, -0.3814, -0.9133, 0.1427, -0.3814, -0.9133, 0.1427, -0.3814, -0.9133, 0.1427, -0.3814, -0.9133, -0.8711, 0.3848, 0.3052, -0.8711, 0.3848, 0.3052, -0.8711, 0.3848, 0.3052, -0.8711, 0.3848, 0.3052, -0.5345, 0.6412, 0.5506, -0.5345, 0.6412, 0.5506, -0.5345, 0.6412, 0.5506, -0.5345, 0.6412, 0.5506, 0.006302, 2.364e-07, -1.0, 0.006302, 2.894e-07, -1.0, 0.006302, 1.438e-07, -1.0, 0.006302, 1.081e-07, -1.0, 0.006301, 0.0, -1.0, 0.006302, 2.364e-07, -1.0, 0.006302, 1.081e-07, -1.0, 0.0063, 0.0, -1.0, 0.006301, 5.949e-08, -1.0, 0.006302, -2.994e-08, -1.0, 0.006302, -2.994e-08, -1.0, 0.006301, 3.65e-08, -1.0, 0.006302, 2.894e-07, -1.0, 0.006301, 5.949e-08, -1.0, 0.006301, 3.65e-08, -1.0, 0.006302, 1.438e-07, -1.0, 0.006303, -2.994e-08, -1.0, 0.006301, 0.0, -1.0, 0.0063, 0.0, -1.0, 0.006302, -1.444e-08, -1.0, 0.006302, -2.994e-08, -1.0, 0.006303, -2.994e-08, -1.0, 0.006302, -1.444e-08, -1.0, 0.006302, -2.994e-08, -1.0, 0.006301, -1.16e-08, -1.0, 0.006299, 0.0, -1.0, 0.0063, 0.0, -1.0, 0.006302, 1.081e-07, -1.0, 0.006302, -1.12e-07, -1.0, 0.006301, -1.16e-08, -1.0, 0.006302, 1.081e-07, -1.0, 0.006302, -6.802e-08, -1.0, 0.0063, -1.107e-07, -1.0, 0.006302, -1.12e-07, -1.0, 0.006302, -6.802e-08, -1.0, 0.006301, -7.323e-08, -1.0, 0.006299, 0.0, -1.0, 0.006301, 1.268e-09, -1.0, 0.006302, -1.444e-08, -1.0, 0.0063, 0.0, -1.0, 0.006301, 1.268e-09, -1.0, 0.006301, 1.268e-09, -1.0, 0.006301, 1.268e-09, -1.0, 0.006302, -1.444e-08, -1.0, 0.006301, 1.268e-09, -1.0, 0.0063, -1.107e-07, -1.0, 0.006301, -7.323e-08, -1.0, 0.006301, 1.268e-09, -1.0, 0.006304, 7.384e-08, -1.0, 0.006304, 2.617e-08, -1.0, 0.006304, 4.435e-08, -1.0, 0.006304, 7.384e-08, -1.0, 0.006304, 4.435e-08, -1.0, 0.006304, 2.617e-08, -1.0, 0.006304, 0.0, -1.0, 0.006304, 0.0, -1.0, 1.0, 0.0, 0.0063, 1.0, 0.0, 0.0063, 1.0, 0.0, 0.0063, 1.0, 0.0, 0.0063, -1.0, 0.0, -0.006305, -1.0, 0.0, -0.006305, -1.0, 0.0, -0.006305, -1.0, 0.0, -0.006305, 1.0, 0.0, 0.0063, 1.0, 0.0, 0.0063, 1.0, 0.0, 0.0063, 1.0, 0.0, 0.0063, -0.2108, -0.9775, -0.001328, -0.2108, -0.9775, -0.001328, -0.2108, -0.9775, -0.001328, -0.2108, -0.9775, -0.001328, 0.006305, -1.118e-07, -1.0, 0.006304, -6.643e-08, -1.0, 0.006304, -4.039e-08, -1.0, 0.006305, -1.118e-07, -1.0, 0.006304, -4.039e-08, -1.0, 0.006304, -6.643e-08, -1.0, 0.006304, 0.0, -1.0, 0.006304, 0.0, -1.0, 0.9761, -0.2173, 0.006154, 0.9761, -0.2173, 0.006154, 0.9761, -0.2173, 0.006154, 0.9761, -0.2173, 0.006154, -1.0, 0.0, -0.0063, -1.0, 0.0, -0.0063, -1.0, 0.0, -0.0063, -1.0, 0.0, -0.0063, -1.0, 0.0, -0.0063, -1.0, 0.0, -0.0063, -1.0, 0.0, -0.0063, -1.0, 0.0, -0.0063, 1.0, 0.0, 0.006305, 1.0, 0.0, 0.006305, 1.0, 0.0, 0.006305, 1.0, 0.0, 0.006305, 0.1825, 0.8663, 0.4651, 0.1825, 0.8663, 0.4651, 0.1825, 0.8663, 0.4651, 0.1825, 0.8663, 0.4651, 0.2757, 0.9163, 0.2905, 0.2757, 0.9163, 0.2905, 0.2757, 0.9163, 0.2905, 0.2757, 0.9163, 0.2905, -0.1972, 0.8638, 0.4637, -0.1972, 0.8638, 0.4637, -0.1972, 0.8638, 0.4637, -0.1972, 0.8638, 0.4637, -0.2925, 0.9129, 0.2847, -0.2925, 0.9129, 0.2847, -0.2925, 0.9129, 0.2847, -0.2925, 0.9129, 0.2847, 0.4129, 0.8302, 0.3747, 0.4129, 0.8302, 0.3747, 0.4129, 0.8302, 0.3747, 0.4129, 0.8302, 0.3747, -0.4363, 0.8198, 0.3709, -0.4363, 0.8198, 0.3709, -0.4363, 0.8198, 0.3709, -0.4363, 0.8198, 0.3709, -0.9977, 0.06397, 0.02444, -0.9977, 0.06397, 0.02444, -0.9977, 0.06397, 0.02444, -0.9977, 0.06397, 0.02444, -0.9993, -0.01337, 0.03562, -0.9993, -0.01337, 0.03562, -0.9993, -0.01337, 0.03562, -0.9993, -0.01337, 0.03562, -0.9396, 0.3368, 0.06047, -0.9396, 0.3368, 0.06047, -0.9396, 0.3368, 0.06047, -0.9396, 0.3368, 0.06047, -0.9857, 0.1455, 0.08533, -0.9857, 0.1455, 0.08533, -0.9857, 0.1455, 0.08533, -0.9857, 0.1455, 0.08533, 0.4401, 0.8924, 0.1001, 0.4401, 0.8924, 0.1001, 0.4401, 0.8924, 0.1001, 0.4401, 0.8924, 0.1001, 0.3537, 0.929, 0.109, 0.3537, 0.929, 0.109, 0.3537, 0.929, 0.109, 0.3537, 0.929, 0.109, -0.4614, 0.8821, 0.09465, -0.4614, 0.8821, 0.09465, -0.4614, 0.8821, 0.09465, -0.4614, 0.8821, 0.09465, -0.3727, 0.922, 0.1046, -0.3727, 0.922, 0.1046, -0.3727, 0.922, 0.1046, -0.3727, 0.922, 0.1046, -0.4106, 0.8995, 0.1495, -0.4106, 0.8995, 0.1495, -0.4106, 0.8995, 0.1495, -0.4106, 0.8995, 0.1495, 0.39, 0.908, 0.1528, 0.39, 0.908, 0.1528, 0.39, 0.908, 0.1528, 0.39, 0.908, 0.1528, 0.9446, 0.3208, 0.06907, 0.9446, 0.3208, 0.06907, 0.9446, 0.3208, 0.06907, 0.9446, 0.3208, 0.06907, 0.9976, 0.0602, 0.03529, 0.9976, 0.0602, 0.03529, 0.9976, 0.0602, 0.03529, 0.9976, 0.0602, 0.03529, 0.9861, 0.1378, 0.0929, 0.9861, 0.1378, 0.0929, 0.9861, 0.1378, 0.0929, 0.9861, 0.1378, 0.0929, 0.9989, -0.01296, 0.04585, 0.9989, -0.01296, 0.04585, 0.9989, -0.01296, 0.04585, 0.9989, -0.01296, 0.04585, -0.3028, 0.891, 0.3384, -0.3028, 0.891, 0.3384, -0.3028, 0.891, 0.3384, -0.3028, 0.891, 0.3384, 0.2851, 0.8946, 0.3441, 0.2851, 0.8946, 0.3441, 0.2851, 0.8946, 0.3441, 0.2851, 0.8946, 0.3441, 0.999, -0.006866, 0.04385, 0.999, -0.006866, 0.04385, 0.999, -0.006866, 0.04385, 0.999, -0.006866, 0.04385, -0.9995, -0.01946, 0.02502, -0.9995, -0.01946, 0.02502, -0.9995, -0.01946, 0.02502, -0.9995, -0.01946, 0.02502, -0.1803, -0.3527, 0.9182, -0.1803, -0.3527, 0.9182, -0.1803, -0.3527, 0.9182, -0.1803, -0.3527, 0.9182, 0.3703, 0.3348, -0.8665, 0.3703, 0.3348, -0.8665, 0.3703, 0.3348, -0.8665, 0.3703, 0.3348, -0.8665, -0.9899, 0.1327, 0.04983, -0.9899, 0.1327, 0.04983, -0.9899, 0.1327, 0.04983, -0.9899, 0.1327, 0.04983, 0.1354, 0.9893, 0.0549, 0.1354, 0.9893, 0.0549, 0.1354, 0.9893, 0.0549, 0.1354, 0.9893, 0.0549, -0.138, -0.9826, -0.1244, -0.138, -0.9826, -0.1244, -0.138, -0.9826, -0.1244, -0.138, -0.9826, -0.1244, 0.05025, -2.152e-06, 0.9987, 0.05025, -2.152e-06, 0.9987, 0.05025, -2.152e-06, 0.9987, 0.05025, -2.152e-06, 0.9987, 0.3907, 0.9099, 0.1391, 0.3907, 0.9099, 0.1391, 0.3907, 0.9099, 0.1391, 0.3907, 0.9099, 0.1391, -0.4112, 0.9014, 0.1359, -0.4112, 0.9014, 0.1359, -0.4112, 0.9014, 0.1359, -0.4112, 0.9014, 0.1359, -0.9972, 0.0001235, -0.07472, -0.9972, 0.0001235, -0.07472, -0.9972, 0.0001235, -0.07472, -0.9972, 0.0001235, -0.07472, 0.05409, -0.1493, 0.9873, 0.05409, -0.1493, 0.9873, 0.05409, -0.1493, 0.9873, 0.05409, -0.1493, 0.9873, -0.0637, -0.1505, 0.9866, -0.0637, -0.1505, 0.9866, -0.0637, -0.1505, 0.9866, -0.0637, -0.1505, 0.9866, 0.9978, 0.02086, -0.06325, 0.9978, 0.02086, -0.06325, 0.9978, 0.02086, -0.06325, 0.9978, 0.02086, -0.06325, 0.9903, 0.1256, 0.0593, 0.9903, 0.1256, 0.0593, 0.9903, 0.1256, 0.0593, 0.9903, 0.1256, 0.0593, 0.1321, -0.9835, -0.1238, 0.1321, -0.9835, -0.1238, 0.1321, -0.9835, -0.1238, 0.1321, -0.9835, -0.1238, 0.1379, -0.94, -0.312, 0.1379, -0.94, -0.312, 0.1379, -0.94, -0.312, 0.1379, -0.94, -0.312, -0.05977, 6.57e-07, 0.9982, -0.05977, 6.57e-07, 0.9982, -0.05977, 6.57e-07, 0.9982, -0.05977, 6.57e-07, 0.9982])] * 3)])
me_cube = bpy.data.meshes.new('Cube')
me_cube.from_pydata([(-0.1644, -2.685, -0.6278), (-0.1644, -2.685, -0.299), (-0.9793, 1.0, -1.0), (-0.6085, 1.0, 1.346), (0.1644, -2.685, -0.6278), (0.1644, -2.685, -0.299), (0.9793, 1.0, -1.0), (0.6085, 1.0, 1.346)], [(2, 0), (0, 1), (1, 3), (3, 2), (6, 2), (3, 7), (7, 6), (4, 6), (7, 5), (5, 4), (0, 4), (5, 1)], [])
_uv = me_cube.uv_layers.new(name='UVMap')
_uv.uv.foreach_set('vector', [])
me_cube.update()
me_cube_002 = bpy.data.meshes.new('Cube.002')
me_cube_002.from_pydata([(-1.0, -1.0, -1.0), (-1.0, -1.0, 1.0), (-1.0, 1.0, -1.0), (-1.0, 1.0, 1.0), (1.0, -1.0, -1.0), (1.0, -1.0, 1.0), (1.0, 1.0, -1.0), (1.0, 1.0, 1.0)], [(2, 0), (0, 1), (1, 3), (3, 2), (6, 2), (3, 7), (7, 6), (4, 6), (7, 5), (5, 4), (0, 4), (5, 1)], [])
_uv = me_cube_002.uv_layers.new(name='UVMap')
_uv.uv.foreach_set('vector', [])
me_cube_002.update()

# ---- objects
ob_light = bpy.data.objects.new('Light', light_light)
ob_camera = bpy.data.objects.new('Camera', cam_camera)
ob_cube_001 = bpy.data.objects.new('Cube.001', me_cube_001)
ob_rigidbody = bpy.data.objects.new('RigidBody', me_cube)
ob_rigidbody_001 = bpy.data.objects.new('RigidBody.001', me_cube_002)

# ---- transforms, parenting, visibility, modifiers, constraints
ob_light.location = (4.076, 1.005, 5.904)
ob_light.rotation_euler = (0.6503, 0.05522, 1.866)
ob_light.lock_rotations_4d = False
ob_light.empty_display_type = 'ARROWS'
ob_light.color = (0.0, 0.0, 0.0, 0.0)
ob_light.lineart.crease_threshold = 0.0
ob_camera.location = (7.359, -6.926, 4.958)
ob_camera.rotation_euler = (1.109, 0.0, 0.8149)
ob_camera.lock_rotations_4d = False
ob_camera.empty_display_type = 'ARROWS'
ob_camera.color = (0.0, 0.0, 0.0, 0.0)
ob_camera.display_type = 'WIRE'
ob_camera.lineart.crease_threshold = 0.0
ob_cube_001.location = (2.532e-16, 2.46, 1.14)
ob_cube_001.rotation_euler = (1.571, -0.0, 0.0)
ob_cube_001.scale = (3.004, 3.004, 3.004)
ob_rigidbody.location = (3.334e-16, 1.654, 1.501)
ob_rigidbody.scale = (2.97, 4.406, 1.462)
ob_rigidbody_001.location = (3.543e-16, -1.886, 1.36)
ob_rigidbody_001.scale = (3.784, 3.352, 1.344)

# ---- collection membership
col_collection.objects.link(ob_light)
col_collection.objects.link(ob_camera)
col_collection.objects.link(ob_cube_001)
col_collection.objects.link(ob_rigidbody)
col_collection.objects.link(ob_rigidbody_001)

# ---- scene / render settings (as saved in the file)
scene.camera = ob_camera
scene.frame_start = 1; scene.frame_end = 250; scene.frame_set(1)
scene.render.engine = 'BLENDER_EEVEE_NEXT'
scene.cycles.sampling_pattern = 'TABULATED_SOBOL'
scene.eevee.ray_tracing_options.trace_max_roughness = 0.0
bpy.context.view_layer.update()
